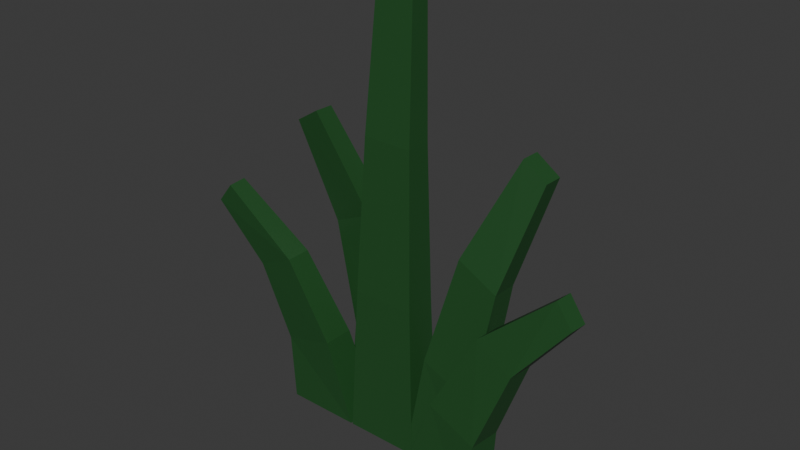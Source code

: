 # Source: grass_clump_lg.blend  (saved by Blender 5.1.30; exported with 4.5.12 LTS)
import bpy
from mathutils import Matrix  # noqa: F401  (used for matrix-valued properties, if any)

bpy.ops.wm.read_factory_settings(use_empty=True)
scene = bpy.context.scene
scene.name = 'Scene'

# ---- collections
col_collection = bpy.data.collections.new('Collection'); scene.collection.children.link(col_collection)

# ---- materials (node trees are filled in below, after node groups)
mat_leaves = bpy.data.materials.new('Leaves')
mat_leaves.alpha_threshold = 0.0
mat_leaves.use_backface_culling_lightprobe_volume = False
mat_leaves.roughness = 0.5
mat_leaves.line_color = (0.0, 0.0, 0.0, 1.0)

# ---- material node trees
mat_leaves.use_nodes = True; mat_leaves.node_tree.nodes.clear()
_N = mat_leaves.node_tree.nodes; _L = mat_leaves.node_tree.links
n0 = _N.new('ShaderNodeOutputMaterial'); n0.name = 'Material Output'; n0.location = (200, 100)
n1 = _N.new('ShaderNodeBsdfPrincipled'); n1.name = 'Principled BSDF'; n1.location = (-200, 100)
n1.inputs[0].default_value = (0.01611, 0.08317, 0.02066, 1.0)
_L.new(n1.outputs[0], n0.inputs[0])
n0.is_active_output = True

# ---- world
world_world = bpy.data.worlds.new('World'); scene.world = world_world
world_world.use_nodes = True; world_world.node_tree.nodes.clear()
_N = world_world.node_tree.nodes; _L = world_world.node_tree.links
n0 = _N.new('ShaderNodeOutputWorld'); n0.name = 'World Output'; n0.location = (200, 100)
n1 = _N.new('ShaderNodeBackground'); n1.name = 'Background'; n1.location = (-200, 100)
n1.inputs[0].default_value = (0.05088, 0.05088, 0.05088, 1.0)
_L.new(n1.outputs[0], n0.inputs[0])
n0.is_active_output = True
world_world.color = (0.05088, 0.05088, 0.05088)
world_world.sun_shadow_jitter_overblur = 0.0

# ---- meshes
me_cube = bpy.data.meshes.new('Cube')
me_cube.from_pydata([(0.1429, -0.1, 0.0), (0.05944, -0.001264, 1.202), (-0.05714, -0.1, 0.0), (-0.04056, -0.001264, 1.202), (0.1429, -4.931e-09, 0.0), (0.05944, 0.04874, 1.202), (-0.05788, 0.0003767, 0.0), (-0.04056, 0.04874, 1.202), (0.1176, -0.08037, 0.4), (0.09144, -0.05126, 0.8053), (-0.0419, -0.05126, 0.8053), (-0.04905, -0.08037, 0.4), (-0.04214, 0.01554, 0.8053), (-0.04954, 0.003215, 0.4), (0.09144, 0.01541, 0.8053), (0.1176, 0.002964, 0.4)], [], [(9, 1, 3, 10), (10, 3, 7, 12), (12, 7, 5, 14), (14, 5, 1, 9), (2, 6, 4, 0), (7, 3, 1, 5), (4, 15, 8, 0), (15, 14, 9, 8), (6, 13, 15, 4), (13, 12, 14, 15), (2, 11, 13, 6), (11, 10, 12, 13), (0, 8, 11, 2), (8, 9, 10, 11)])
_uv = me_cube.uv_layers.new(name='UVMap')
_uv.uv.foreach_set('vector', [0.5417, 0.0, 0.625, 0.0, 0.625, 0.25, 0.5417, 0.25, 0.5417, 0.25, 0.625, 0.25, 0.625, 0.5, 0.5417, 0.5, 0.5417, 0.5, 0.625, 0.5, 0.625, 0.75, 0.5417, 0.75, 0.5417, 0.75, 0.625, 0.75, 0.625, 1.0, 0.5417, 1.0, 0.125, 0.5, 0.375, 0.5, 0.375, 0.75, 0.125, 0.75, 0.625, 0.5, 0.875, 0.5, 0.875, 0.75, 0.625, 0.75, 0.375, 0.75, 0.4583, 0.75, 0.4583, 1.0, 0.375, 1.0, 0.4583, 0.75, 0.5417, 0.75, 0.5417, 1.0, 0.4583, 1.0, 0.375, 0.5, 0.4583, 0.5, 0.4583, 0.75, 0.375, 0.75, 0.4583, 0.5, 0.5417, 0.5, 0.5417, 0.75, 0.4583, 0.75, 0.375, 0.25, 0.4583, 0.25, 0.4583, 0.5, 0.375, 0.5, 0.4583, 0.25, 0.5417, 0.25, 0.5417, 0.5, 0.4583, 0.5, 0.375, 0.0, 0.4583, 0.0, 0.4583, 0.25, 0.375, 0.25, 0.4583, 0.0, 0.5417, 0.0, 0.5417, 0.25, 0.4583, 0.25])
me_cube.materials.append(mat_leaves)
me_cube.update()
me_cube_001 = bpy.data.meshes.new('Cube.001')
me_cube_001.from_pydata([(0.3241, -0.1, 0.0), (0.4201, 0.009814, 0.7967), (0.1241, -0.1, 0.0), (0.355, 0.01483, 0.8372), (0.3241, -4.931e-09, 0.0), (0.4219, 0.05978, 0.797), (0.1234, 0.0003767, 0.0), (0.3568, 0.0648, 0.8375), (0.3068, -0.08972, 0.2302), (0.3489, -0.05909, 0.5253), (0.2388, -0.05175, 0.5768), (0.1653, -0.08186, 0.2854), (0.2402, 0.01503, 0.5771), (0.1661, 0.001722, 0.2858), (0.3506, 0.00756, 0.5257), (0.308, -0.0064, 0.2305)], [], [(9, 1, 3, 10), (10, 3, 7, 12), (12, 7, 5, 14), (14, 5, 1, 9), (2, 6, 4, 0), (7, 3, 1, 5), (4, 15, 8, 0), (15, 14, 9, 8), (6, 13, 15, 4), (13, 12, 14, 15), (2, 11, 13, 6), (11, 10, 12, 13), (0, 8, 11, 2), (8, 9, 10, 11)])
_uv = me_cube_001.uv_layers.new(name='UVMap')
_uv.uv.foreach_set('vector', [0.5417, 0.0, 0.625, 0.0, 0.625, 0.25, 0.5417, 0.25, 0.5417, 0.25, 0.625, 0.25, 0.625, 0.5, 0.5417, 0.5, 0.5417, 0.5, 0.625, 0.5, 0.625, 0.75, 0.5417, 0.75, 0.5417, 0.75, 0.625, 0.75, 0.625, 1.0, 0.5417, 1.0, 0.125, 0.5, 0.375, 0.5, 0.375, 0.75, 0.125, 0.75, 0.625, 0.5, 0.875, 0.5, 0.875, 0.75, 0.625, 0.75, 0.375, 0.75, 0.4583, 0.75, 0.4583, 1.0, 0.375, 1.0, 0.4583, 0.75, 0.5417, 0.75, 0.5417, 1.0, 0.4583, 1.0, 0.375, 0.5, 0.4583, 0.5, 0.4583, 0.75, 0.375, 0.75, 0.4583, 0.5, 0.5417, 0.5, 0.5417, 0.75, 0.4583, 0.75, 0.375, 0.25, 0.4583, 0.25, 0.4583, 0.5, 0.375, 0.5, 0.4583, 0.25, 0.5417, 0.25, 0.5417, 0.5, 0.4583, 0.5, 0.375, 0.0, 0.4583, 0.0, 0.4583, 0.25, 0.375, 0.25, 0.4583, 0.0, 0.5417, 0.0, 0.5417, 0.25, 0.4583, 0.25])
me_cube_001.materials.append(mat_leaves)
me_cube_001.update()
me_cube_002 = bpy.data.meshes.new('Cube.002')
me_cube_002.from_pydata([(-0.2628, 7.223e-05, 1.49e-08), (-0.4681, -0.09099, 0.5467), (-0.06282, 7.223e-05, 1.49e-08), (-0.4218, -0.09488, 0.6026), (-0.2628, -0.09993, 1.49e-08), (-0.4664, -0.1409, 0.5442), (-0.06208, -0.1003, 1.49e-08), (-0.4201, -0.1448, 0.6001), (-0.273, -0.0165, 0.1796), (-0.3437, -0.05327, 0.3893), (-0.2379, -0.05967, 0.44), (-0.1316, -0.02437, 0.2231), (-0.2383, -0.1265, 0.4394), (-0.1324, -0.1079, 0.2234), (-0.3444, -0.1199, 0.3887), (-0.2743, -0.09983, 0.1798)], [], [(9, 1, 3, 10), (10, 3, 7, 12), (12, 7, 5, 14), (14, 5, 1, 9), (2, 6, 4, 0), (7, 3, 1, 5), (4, 15, 8, 0), (15, 14, 9, 8), (6, 13, 15, 4), (13, 12, 14, 15), (2, 11, 13, 6), (11, 10, 12, 13), (0, 8, 11, 2), (8, 9, 10, 11)])
_uv = me_cube_002.uv_layers.new(name='UVMap')
_uv.uv.foreach_set('vector', [0.5417, 0.0, 0.625, 0.0, 0.625, 0.25, 0.5417, 0.25, 0.5417, 0.25, 0.625, 0.25, 0.625, 0.5, 0.5417, 0.5, 0.5417, 0.5, 0.625, 0.5, 0.625, 0.75, 0.5417, 0.75, 0.5417, 0.75, 0.625, 0.75, 0.625, 1.0, 0.5417, 1.0, 0.125, 0.5, 0.375, 0.5, 0.375, 0.75, 0.125, 0.75, 0.625, 0.5, 0.875, 0.5, 0.875, 0.75, 0.625, 0.75, 0.375, 0.75, 0.4583, 0.75, 0.4583, 1.0, 0.375, 1.0, 0.4583, 0.75, 0.5417, 0.75, 0.5417, 1.0, 0.4583, 1.0, 0.375, 0.5, 0.4583, 0.5, 0.4583, 0.75, 0.375, 0.75, 0.4583, 0.5, 0.5417, 0.5, 0.5417, 0.75, 0.4583, 0.75, 0.375, 0.25, 0.4583, 0.25, 0.4583, 0.5, 0.375, 0.5, 0.4583, 0.25, 0.5417, 0.25, 0.5417, 0.5, 0.4583, 0.5, 0.375, 0.0, 0.4583, 0.0, 0.4583, 0.25, 0.375, 0.25, 0.4583, 0.0, 0.5417, 0.0, 0.5417, 0.25, 0.4583, 0.25])
me_cube_002.materials.append(mat_leaves)
me_cube_002.update()
me_cube_003 = bpy.data.meshes.new('Cube.003')
me_cube_003.from_pydata([(-0.1512, 0.1, 0.0), (-0.2472, -0.009814, 0.7967), (0.04878, 0.1, 0.0), (-0.1821, -0.01483, 0.8372), (-0.1512, 9.472e-09, 0.0), (-0.249, -0.05978, 0.797), (0.04952, -0.0003767, 0.0), (-0.1839, -0.0648, 0.8375), (-0.1339, 0.08972, 0.2302), (-0.176, 0.05909, 0.5253), (-0.06593, 0.05175, 0.5768), (0.007571, 0.08186, 0.2854), (-0.06732, -0.01503, 0.5771), (0.006786, -0.001722, 0.2858), (-0.1777, -0.00756, 0.5257), (-0.1351, 0.0064, 0.2305)], [], [(9, 1, 3, 10), (10, 3, 7, 12), (12, 7, 5, 14), (14, 5, 1, 9), (2, 6, 4, 0), (7, 3, 1, 5), (4, 15, 8, 0), (15, 14, 9, 8), (6, 13, 15, 4), (13, 12, 14, 15), (2, 11, 13, 6), (11, 10, 12, 13), (0, 8, 11, 2), (8, 9, 10, 11)])
_uv = me_cube_003.uv_layers.new(name='UVMap')
_uv.uv.foreach_set('vector', [0.5417, 0.0, 0.625, 0.0, 0.625, 0.25, 0.5417, 0.25, 0.5417, 0.25, 0.625, 0.25, 0.625, 0.5, 0.5417, 0.5, 0.5417, 0.5, 0.625, 0.5, 0.625, 0.75, 0.5417, 0.75, 0.5417, 0.75, 0.625, 0.75, 0.625, 1.0, 0.5417, 1.0, 0.125, 0.5, 0.375, 0.5, 0.375, 0.75, 0.125, 0.75, 0.625, 0.5, 0.875, 0.5, 0.875, 0.75, 0.625, 0.75, 0.375, 0.75, 0.4583, 0.75, 0.4583, 1.0, 0.375, 1.0, 0.4583, 0.75, 0.5417, 0.75, 0.5417, 1.0, 0.4583, 1.0, 0.375, 0.5, 0.4583, 0.5, 0.4583, 0.75, 0.375, 0.75, 0.4583, 0.5, 0.5417, 0.5, 0.5417, 0.75, 0.4583, 0.75, 0.375, 0.25, 0.4583, 0.25, 0.4583, 0.5, 0.375, 0.5, 0.4583, 0.25, 0.5417, 0.25, 0.5417, 0.5, 0.4583, 0.5, 0.375, 0.0, 0.4583, 0.0, 0.4583, 0.25, 0.375, 0.25, 0.4583, 0.0, 0.5417, 0.0, 0.5417, 0.25, 0.4583, 0.25])
me_cube_003.materials.append(mat_leaves)
me_cube_003.update()
me_cube_004 = bpy.data.meshes.new('Cube.004')
me_cube_004.from_pydata([(0.3643, -0.1813, 1.49e-08), (0.5765, -0.1077, 0.5467), (0.165, -0.1646, 1.49e-08), (0.5307, -0.09999, 0.6026), (0.3726, -0.08167, 1.49e-08), (0.5789, -0.05785, 0.5442), (0.1726, -0.06453, 1.49e-08), (0.5331, -0.05011, 0.6001), (0.3758, -0.1657, 0.1796), (0.4493, -0.1349, 0.3893), (0.3444, -0.1197, 0.44), (0.2355, -0.146, 0.2231), (0.3504, -0.05319, 0.4394), (0.2433, -0.06279, 0.2234), (0.4556, -0.06856, 0.3887), (0.3841, -0.08273, 0.1798)], [], [(9, 1, 3, 10), (10, 3, 7, 12), (12, 7, 5, 14), (14, 5, 1, 9), (2, 6, 4, 0), (7, 3, 1, 5), (4, 15, 8, 0), (15, 14, 9, 8), (6, 13, 15, 4), (13, 12, 14, 15), (2, 11, 13, 6), (11, 10, 12, 13), (0, 8, 11, 2), (8, 9, 10, 11)])
_uv = me_cube_004.uv_layers.new(name='UVMap')
_uv.uv.foreach_set('vector', [0.5417, 0.0, 0.625, 0.0, 0.625, 0.25, 0.5417, 0.25, 0.5417, 0.25, 0.625, 0.25, 0.625, 0.5, 0.5417, 0.5, 0.5417, 0.5, 0.625, 0.5, 0.625, 0.75, 0.5417, 0.75, 0.5417, 0.75, 0.625, 0.75, 0.625, 1.0, 0.5417, 1.0, 0.125, 0.5, 0.375, 0.5, 0.375, 0.75, 0.125, 0.75, 0.625, 0.5, 0.875, 0.5, 0.875, 0.75, 0.625, 0.75, 0.375, 0.75, 0.4583, 0.75, 0.4583, 1.0, 0.375, 1.0, 0.4583, 0.75, 0.5417, 0.75, 0.5417, 1.0, 0.4583, 1.0, 0.375, 0.5, 0.4583, 0.5, 0.4583, 0.75, 0.375, 0.75, 0.4583, 0.5, 0.5417, 0.5, 0.5417, 0.75, 0.4583, 0.75, 0.375, 0.25, 0.4583, 0.25, 0.4583, 0.5, 0.375, 0.5, 0.4583, 0.25, 0.5417, 0.25, 0.5417, 0.5, 0.4583, 0.5, 0.375, 0.0, 0.4583, 0.0, 0.4583, 0.25, 0.375, 0.25, 0.4583, 0.0, 0.5417, 0.0, 0.5417, 0.25, 0.4583, 0.25])
me_cube_004.materials.append(mat_leaves)
me_cube_004.update()

# ---- objects
ob_grassblade_001 = bpy.data.objects.new('grassblade.001', me_cube)
ob_grassblade_002 = bpy.data.objects.new('grassblade.002', me_cube_001)
ob_grassblade_003 = bpy.data.objects.new('grassblade.003', me_cube_002)
ob_grassblade_004 = bpy.data.objects.new('grassblade.004', me_cube_003)
ob_grassblade_005 = bpy.data.objects.new('grassblade.005', me_cube_004)

# ---- transforms, parenting, visibility, modifiers, constraints
ob_grassblade_001.location = (0.0, 0.0, 0.0)
ob_grassblade_002.location = (0.0, 0.0, 0.0)
ob_grassblade_003.location = (0.0, 0.0, 0.0)
ob_grassblade_004.location = (0.0, 0.0, 0.0)
ob_grassblade_005.location = (0.0, 0.0, 0.0)

# ---- collection membership
col_collection.objects.link(ob_grassblade_001)
col_collection.objects.link(ob_grassblade_002)
col_collection.objects.link(ob_grassblade_003)
col_collection.objects.link(ob_grassblade_004)
col_collection.objects.link(ob_grassblade_005)

# ---- scene / render settings (as saved in the file)
scene.frame_start = 1; scene.frame_end = 250; scene.frame_set(1)
scene.render.engine = 'BLENDER_EEVEE_NEXT'
scene.render.bake_bias = 0.0
scene.render.bake_samples = 0
scene.cycles.sampling_pattern = 'TABULATED_SOBOL'
scene.eevee.use_volume_custom_range = False
bpy.context.view_layer.update()

# ---- added for rendering (the .blend has no active camera and no usable light): camera, sun
cam_auto = bpy.data.cameras.new('AutoCamera')
cam_auto.lens = 50.0
cam_auto.sensor_width = 36.0
cam_auto.clip_end = 1000.0
ob_auto_camera = bpy.data.objects.new('AutoCamera', cam_auto)
scene.collection.objects.link(ob_auto_camera)
ob_auto_camera.location = (1.55319, -1.83803, 1.79935)
ob_auto_camera.rotation_euler = (1.09748, -7.21219e-08, 0.694738)
scene.camera = ob_auto_camera
light_auto_sun = bpy.data.lights.new('AutoSun', 'SUN')
light_auto_sun.energy = 3.0
light_auto_sun.angle = 0.0523599
ob_auto_sun = bpy.data.objects.new('AutoSun', light_auto_sun)
scene.collection.objects.link(ob_auto_sun)
ob_auto_sun.rotation_euler = (0.872665, 0.174533, 0.523599)
bpy.context.view_layer.update()
